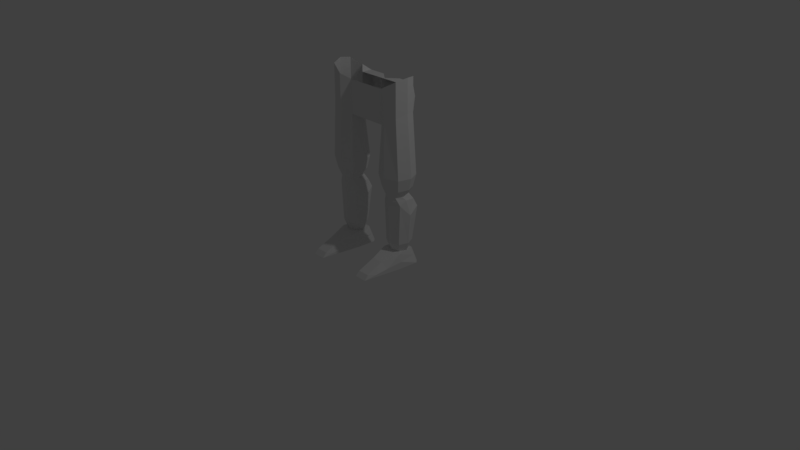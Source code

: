 # Source: humanoid.blend  (saved by Blender 2.78.0; exported with 4.5.12 LTS)
import bpy
from mathutils import Matrix  # noqa: F401  (used for matrix-valued properties, if any)

bpy.ops.wm.read_factory_settings(use_empty=True)
scene = bpy.context.scene
scene.name = 'Scene'

# ---- collections
col_collection_1 = bpy.data.collections.new('Collection 1'); scene.collection.children.link(col_collection_1)

# ---- materials (node trees are filled in below, after node groups)
mat_material = bpy.data.materials.new('Material')
mat_material.alpha_threshold = 0.0
mat_material.use_transparent_shadow = False
mat_material.roughness = 0.5
mat_material.line_color = (0.0, 0.0, 0.0, 1.0)

# ---- material node trees

# ---- world
world_world = bpy.data.worlds.new('World'); scene.world = world_world
world_world.color = (0.05088, 0.05088, 0.05088)
world_world.use_sun_shadow = False
world_world.sun_shadow_jitter_overblur = 0.0
world_world.cycles.sampling_method = 'MANUAL'

# ---- cameras
cam_camera = bpy.data.cameras.new('Camera')
cam_camera.clip_end = 100.0
cam_camera.lens = 35.0
cam_camera.sensor_width = 32.0
cam_camera.sensor_height = 18.0
cam_camera.ortho_scale = 7.314
cam_camera.dof.focus_distance = 0.0
cam_camera.dof.aperture_fstop = 128.0

# ---- lights
light_lamp = bpy.data.lights.new('Lamp', 'POINT')
light_lamp.transmission_factor = 0.0
light_lamp.cutoff_distance = 30.0
light_lamp.energy = 100.0
light_lamp.shadow_buffer_clip_start = 1.001
light_lamp.shadow_soft_size = 0.1
light_lamp.shadow_maximum_resolution = 0.006
light_lamp.use_absolute_resolution = True

# ---- meshes
me_cube = bpy.data.meshes.new('Cube')
me_cube.from_pydata([(0.4841, -0.5, 0.0), (0.3169, -0.5, 0.0), (0.3243, -0.212, 0.1523), (0.4767, -0.212, 0.1523), (0.5618, -1.786e-08, 0.0), (0.2392, 2.861e-07, 0.0), (0.3213, -0.4453, 0.05562), (0.4797, -0.4453, 0.05562), (0.2536, 0.03715, 0.2005), (0.5473, 0.03715, 0.2005), (0.5116, 0.2504, 0.2106), (0.2894, 0.2504, 0.2106), (0.4892, 0.2812, 0.1917), (0.3118, 0.2812, 0.1917), (0.5428, 0.3264, 0.0), (0.2582, 0.3264, 0.0), (0.5824, 0.2793, 0.0), (0.2186, 0.2793, 0.0), (0.5697, 0.02858, 0.1003), (0.2313, 0.02858, 0.1003), (0.547, 0.2649, 0.1053), (0.254, 0.2649, 0.1053), (0.5352, -0.1844, 0.05987), (0.2657, -0.1844, 0.05987), (0.5097, -0.3422, 0.02993), (0.2913, -0.3422, 0.02993), (0.4005, 0.03715, 0.2005), (0.4005, 0.2504, 0.2106), (0.2715, 0.1538, 0.2055), (0.5294, 0.1538, 0.2055), (0.3205, 0.07031, 0.2027), (0.4932, 0.06747, 0.2025), (0.4922, 0.2216, 0.2086), (0.3215, 0.2159, 0.2084), (0.4005, -0.02989, 0.949), (0.4005, 0.2533, 0.9591), (0.2715, 0.07983, 0.9541), (0.5294, 0.07983, 0.9541), (0.3205, 0.003265, 0.9512), (0.4932, 0.000427, 0.951), (0.4922, 0.2245, 0.9571), (0.3215, 0.2187, 0.9569), (0.5701, 0.1458, 0.3191), (0.5208, 0.2604, 0.3231), (0.3994, 0.2985, 0.3257), (0.2949, 0.2528, 0.3228), (0.2288, 0.1458, 0.3191), (0.2936, 0.03533, 0.3153), (0.3994, -0.008555, 0.3124), (0.5222, 0.03157, 0.315), (0.6018, 0.1508, 0.7093), (0.5483, 0.02859, 0.8505), (0.5632, 0.3034, 0.7837), (0.3973, 0.3624, 0.7876), (0.2567, 0.2931, 0.7833), (0.2019, 0.1508, 0.7093), (0.2717, 0.03314, 0.8509), (0.3973, -0.03092, 0.8466), (0.3989, 0.3052, 0.8884), (0.2811, 0.2537, 0.8851), (0.5356, 0.2622, 0.8855), (0.5616, 0.118, 0.9053), (0.523, 0.01459, 0.9008), (0.3989, -0.0362, 0.8978), (0.2984, 0.01828, 0.9011), (0.2362, 0.118, 0.9053), (0.3983, -0.06319, 1.045), (0.3983, 0.2859, 1.063), (0.2184, 0.1224, 1.054), (0.6016, 0.1224, 1.054), (0.263, -0.007098, 1.049), (0.5551, -0.0119, 1.049), (0.5534, 0.2371, 1.059), (0.2647, 0.2275, 1.059), (0.3966, -0.09917, 1.204), (0.3966, 0.3207, 1.224), (0.1802, 0.1241, 1.214), (0.6412, 0.1241, 1.214), (0.2339, -0.0317, 1.208), (0.5853, -0.03747, 1.208), (0.5832, 0.2621, 1.22), (0.2358, 0.2505, 1.22), (0.3912, -0.0743, 1.886), (0.406, 0.298, 1.92), (0.23, 0.1385, 1.813), (0.5907, 0.1069, 2.006), (0.2658, -0.003329, 1.824), (0.5406, -0.03255, 1.971), (0.5504, 0.2332, 1.992), (0.3477, 0.2467, 1.846), (0.0004689, 0.1385, 1.813), (6.488e-05, -0.003329, 1.824), (0.0002792, 0.2467, 1.846), (0.3912, -0.0743, 2.322), (0.406, 0.298, 2.355), (0.5907, 0.1069, 2.441), (0.2658, -0.003329, 2.26), (0.5406, -0.03255, 2.406), (0.5504, 0.2332, 2.427), (0.3477, 0.2467, 2.281), (6.488e-05, -0.003329, 2.26), (0.0002792, 0.2467, 2.281), (0.1392, 0.2467, 1.846), (0.1392, 0.2467, 2.281), (0.1392, 0.4448, 2.098), (0.3647, 0.4448, 2.098), (0.1392, 0.4057, 2.271), (0.3647, 0.4057, 2.271), (0.1392, 0.417, 1.913), (0.3647, 0.417, 1.913)], [], [(30, 28, 46, 47), (30, 47, 48, 26), (31, 26, 48, 49), (29, 31, 49, 42), (32, 29, 42, 43), (32, 43, 44, 27), (33, 27, 44, 45), (28, 33, 45, 46), (50, 52, 43, 42), (53, 44, 43, 52), (44, 53, 54, 45), (54, 55, 46, 45), (55, 56, 47, 46), (57, 48, 47, 56), (48, 57, 51, 49), (51, 50, 42, 49), (41, 36, 65, 59), (41, 59, 58, 35), (35, 58, 60, 40), (37, 40, 60, 61), (36, 38, 64, 65), (34, 63, 64, 38), (34, 39, 62, 63), (39, 37, 61, 62), (64, 56, 65), (51, 57, 63, 62), (63, 57, 56, 64), (56, 55, 65), (59, 65, 55, 54), (53, 58, 59, 54), (58, 53, 52, 60), (50, 61, 60, 52), (37, 39, 71, 69), (41, 35, 67, 73), (39, 34, 66, 71), (38, 36, 68, 70), (40, 37, 69, 72), (35, 40, 72, 67), (34, 38, 70, 66), (36, 41, 73, 68), (68, 73, 81, 76), (69, 71, 79, 77), (73, 67, 75, 81), (71, 66, 74, 79), (70, 68, 76, 78), (72, 69, 77, 80), (67, 72, 80, 75), (66, 70, 78, 74), (75, 80, 88, 83), (74, 78, 86, 82), (76, 81, 89, 84), (77, 79, 87, 85), (81, 75, 83, 89), (79, 74, 82, 87), (78, 76, 84, 86), (80, 77, 85, 88), (62, 61, 51), (50, 51, 61), (29, 9, 31), (9, 26, 31), (29, 32, 10), (27, 10, 32), (11, 27, 33), (28, 11, 33), (12, 10, 27, 11, 13), (17, 15, 13, 11, 21), (16, 20, 10, 12, 14), (13, 15, 14, 12), (29, 10, 20, 18, 9), (16, 4, 18, 20), (4, 0, 24, 22, 18), (21, 19, 5, 17), (5, 19, 23, 25, 1), (19, 21, 11, 8), (19, 8, 2, 23), (28, 30, 8), (26, 8, 30), (9, 3, 2, 8, 26), (2, 3, 7, 6), (0, 1, 6, 7), (7, 24, 0), (3, 22, 24, 7), (9, 18, 22, 3), (2, 6, 25, 23), (6, 1, 25), (86, 84, 90, 91), (84, 89, 102, 92, 90), (88, 85, 95, 98), (83, 88, 98, 94), (86, 91, 100, 96), (82, 86, 96, 93), (85, 87, 97, 95), (108, 104, 92), (92, 102, 108), (87, 82, 93, 97), (103, 101, 106), (106, 101, 104), (101, 92, 104), (99, 103, 106, 107), (107, 106, 104, 105), (108, 109, 105, 104), (109, 108, 102, 89), (89, 83, 109), (99, 107, 94), (107, 105, 94), (109, 83, 105), (94, 105, 83)])
me_cube.materials.append(mat_material)
me_cube.use_remesh_preserve_volume = False
me_cube.use_remesh_preserve_attributes = False
me_cube.use_mirror_vertex_groups = False
me_cube.update()

# ---- objects
ob_cube = bpy.data.objects.new('Cube', me_cube)
ob_lamp = bpy.data.objects.new('Lamp', light_lamp)
ob_camera = bpy.data.objects.new('Camera', cam_camera)

# ---- transforms, parenting, visibility, modifiers, constraints
ob_cube.location = (0.0, 0.0, 0.0)
ob_cube.lock_rotations_4d = False
ob_cube.empty_display_type = 'ARROWS'
ob_cube.lineart.crease_threshold = 0.0
_m = ob_cube.modifiers.new('Mirror', 'MIRROR')
ob_lamp.location = (4.076, 1.005, 5.904)
ob_lamp.rotation_euler = (0.6503, 0.05522, 1.866)
ob_lamp.lock_rotations_4d = False
ob_lamp.empty_display_type = 'ARROWS'
ob_lamp.color = (0.0, 0.0, 0.0, 0.0)
ob_lamp.lineart.crease_threshold = 0.0
ob_camera.location = (7.481, -6.508, 5.344)
ob_camera.rotation_euler = (1.109, 0.0, 0.8149)
ob_camera.lock_rotations_4d = False
ob_camera.empty_display_type = 'ARROWS'
ob_camera.color = (0.0, 0.0, 0.0, 0.0)
ob_camera.display_type = 'WIRE'
ob_camera.lineart.crease_threshold = 0.0

# ---- collection membership
col_collection_1.objects.link(ob_cube)
col_collection_1.objects.link(ob_lamp)
col_collection_1.objects.link(ob_camera)

# ---- scene / render settings (as saved in the file)
scene.camera = ob_camera
scene.frame_start = 1; scene.frame_end = 250; scene.frame_set(1)
scene.render.engine = 'BLENDER_EEVEE_NEXT'
scene.render.resolution_percentage = 50
scene.render.dither_intensity = 0.0
scene.cycles.use_denoising = False
scene.cycles.samples = 128
scene.cycles.sampling_pattern = 'TABULATED_SOBOL'
scene.cycles.light_sampling_threshold = 0.0
scene.cycles.use_adaptive_sampling = False
scene.cycles.use_light_tree = False
scene.cycles.blur_glossy = 0.0
scene.cycles.sample_clamp_indirect = 0.0
scene.view_settings.view_transform = 'Standard'
bpy.context.view_layer.update()
